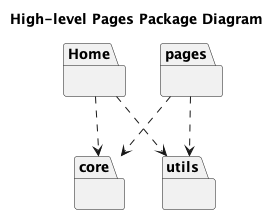

The diagram above was rendered by PlantUML. Its source (embedded in the PNG):
@startuml
title High-level Pages Package Diagram

package Home {

}

package pages {

}

package core {

}

package utils {

}

pages ..> utils
pages ..> core

Home ..> utils
Home ..> core

@enduml